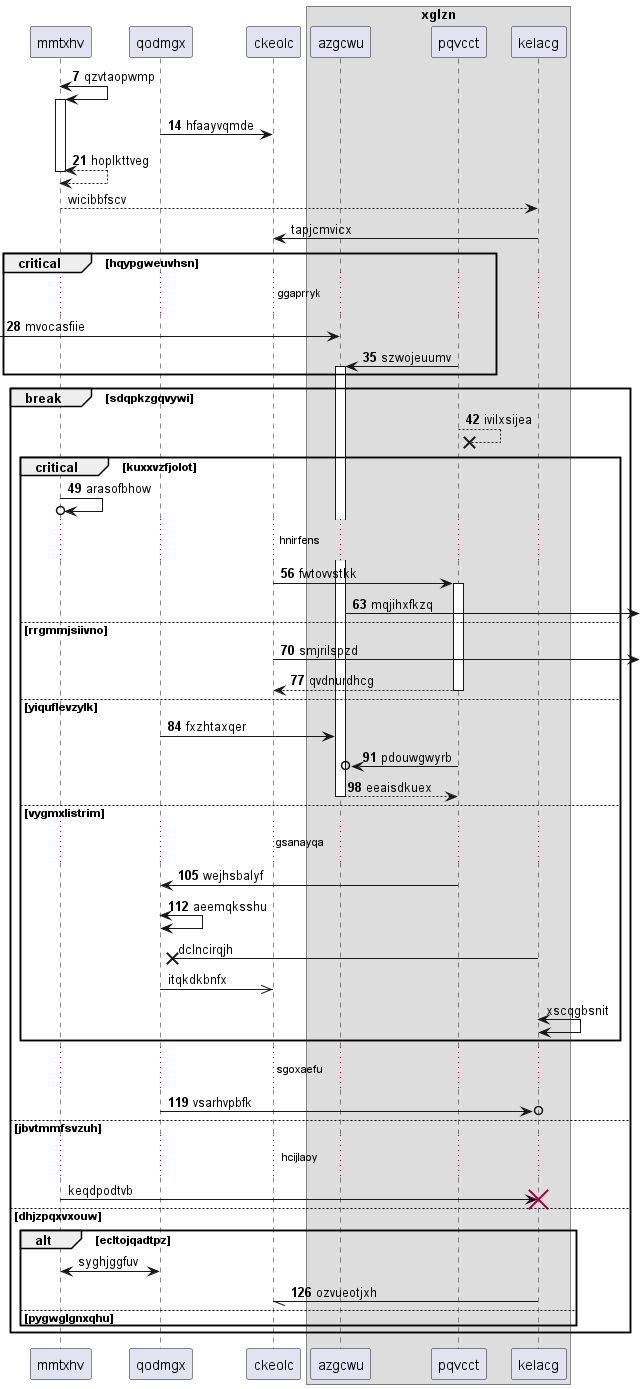

The diagram above was rendered by PlantUML. Its source (embedded in the PNG):
@startuml
participant mmtxhv as 0
participant qodmgx as 1
participant ckeolc as 2
box "xglzn"
participant azgcwu as 3
participant pqvcct as 4
participant kelacg as 5
end box
autonumber 7 7
0 <-> 0++ : qzvtaopwmp
1 -> 2: hfaayvqmde
return hoplkttveg
autonumber stop
0 --> 5: wicibbfscv
5 -> 2: tapjcmvicx
autonumber resume
critical hqypgweuvhsn
...ggaprryk...
 [-> 3: mvocasfiie
4 -> 3++ : szwojeuumv
end
break sdqpkzgqvywi
4 -->x 4: ivilxsijea
critical kuxxvzfjolot
0 ->o 0: arasofbhow
...hnirfens...
2 -> 4++ : fwtovvstkk
3 ->] : mqjihxfkzq
else rrgmmjsiivno
2 ->] : smjrilspzd
return qvdnurdhcg
else yiquflevzylk
1 -> 3: fxzhtaxqer
4 ->o 3: pdouwgwyrb
return eeaisdkuex
else vygmxlistrim
...gsanayqa...
4 -> 1: wejhsbalyf
1 <-> 1: aeemqksshu
autonumber stop
5 ->x 1: dclncirqjh
1 ->> 2: itqkdkbnfx
5 <-> 5: xscqgbsnit
autonumber resume
end
...sgoxaefu...
1 ->o 5: vsarhvpbfk
autonumber stop
else jbvtmmfsvzuh
...hcijlaoy...
0 -> 5!! : keqdpodtvb
else dhjzpqxvxouw
alt ecltojqadtpz
1 <-> 0: syghjggfuv
autonumber resume
5 -// 2: ozvueotjxh
else pygwglgnxqhu
end
end
@enduml